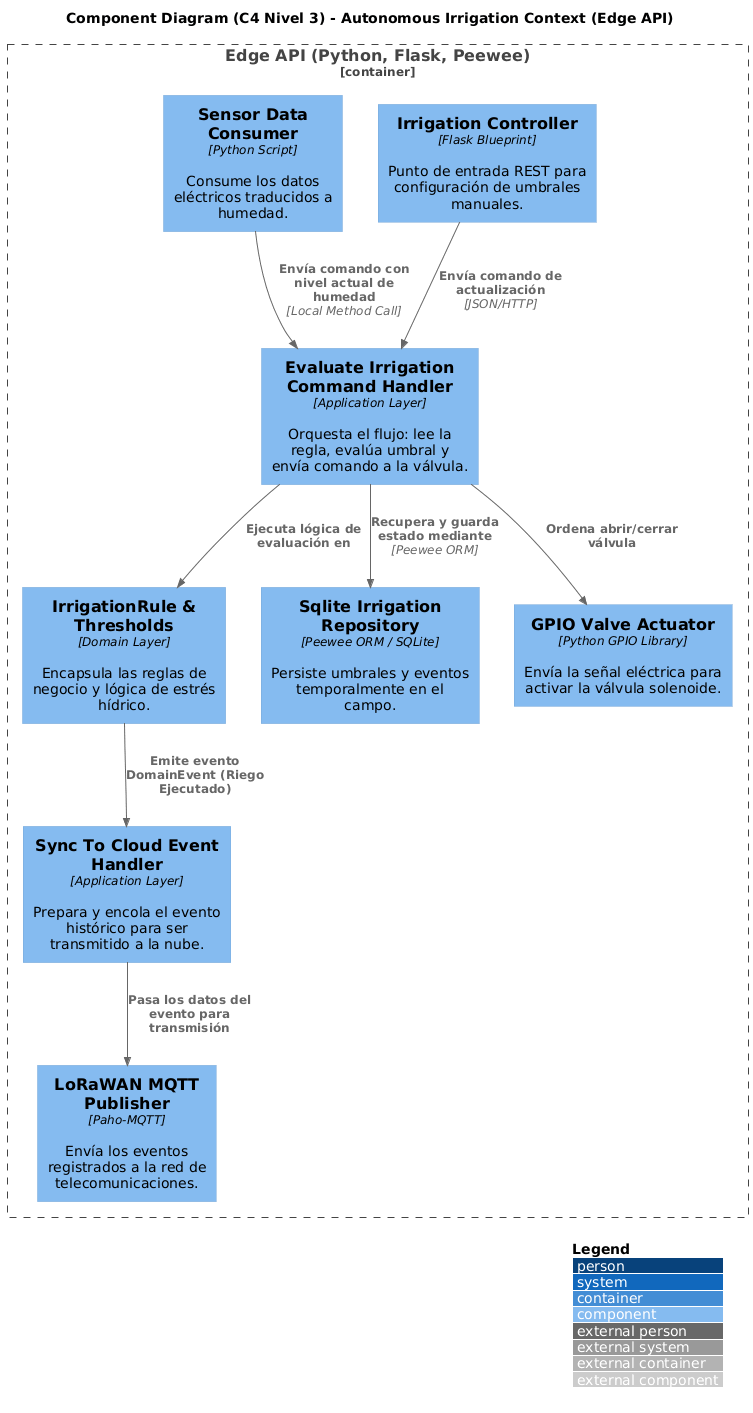

The diagram above was rendered by PlantUML. Its source (embedded in the PNG):
@startuml
!include https://raw.githubusercontent.com/plantuml-stdlib/C4-PlantUML/master/C4_Component.puml

LAYOUT_WITH_LEGEND()
title Component Diagram (C4 Nivel 3) - Autonomous Irrigation Context (Edge API)

Container_Boundary(edge_api, "Edge API (Python, Flask, Peewee)") {
    
    Component(irrigation_controller, "Irrigation Controller", "Flask Blueprint", "Punto de entrada REST para configuración de umbrales manuales.")
    Component(sensor_consumer, "Sensor Data Consumer", "Python Script", "Consume los datos eléctricos traducidos a humedad.")
    
    Component(eval_cmd_handler, "Evaluate Irrigation Command Handler", "Application Layer", "Orquesta el flujo: lee la regla, evalúa umbral y envía comando a la válvula.")
    Component(sync_event_handler, "Sync To Cloud Event Handler", "Application Layer", "Prepara y encola el evento histórico para ser transmitido a la nube.")
    
    Component(irrigation_rule, "IrrigationRule & Thresholds", "Domain Layer", "Encapsula las reglas de negocio y lógica de estrés hídrico.")
    
    Component(sqlite_repo, "Sqlite Irrigation Repository", "Peewee ORM / SQLite", "Persiste umbrales y eventos temporalmente en el campo.")
    Component(gpio_actuator, "GPIO Valve Actuator", "Python GPIO Library", "Envía la señal eléctrica para activar la válvula solenoide.")
    Component(lora_publisher, "LoRaWAN MQTT Publisher", "Paho-MQTT", "Envía los eventos registrados a la red de telecomunicaciones.")
}

Rel(irrigation_controller, eval_cmd_handler, "Envía comando de actualización", "JSON/HTTP")
Rel(sensor_consumer, eval_cmd_handler, "Envía comando con nivel actual de humedad", "Local Method Call")

Rel(eval_cmd_handler, irrigation_rule, "Ejecuta lógica de evaluación en")
Rel(eval_cmd_handler, sqlite_repo, "Recupera y guarda estado mediante", "Peewee ORM")
Rel(eval_cmd_handler, gpio_actuator, "Ordena abrir/cerrar válvula")

Rel(irrigation_rule, sync_event_handler, "Emite evento DomainEvent (Riego Ejecutado)")
Rel(sync_event_handler, lora_publisher, "Pasa los datos del evento para transmisión")
@enduml